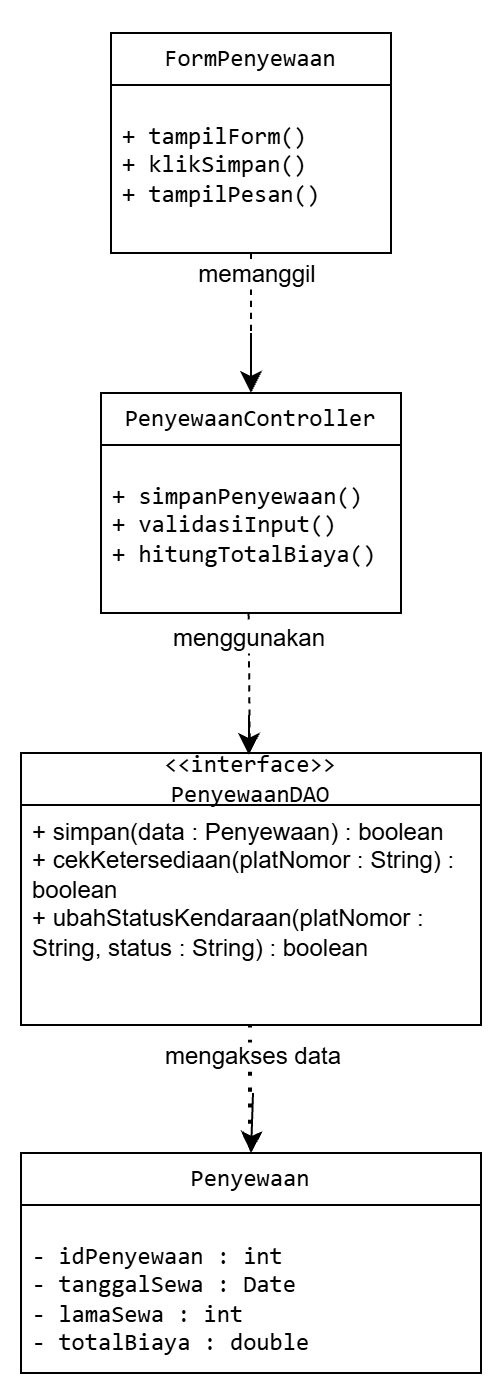

The diagram above was exported from draw.io. Its source (the exported page's mxGraphModel, read from the mxfile embedded in the PNG):
<mxGraphModel dx="1609" dy="2059" grid="1" gridSize="10" guides="1" tooltips="1" connect="1" arrows="1" fold="1" page="1" pageScale="1" pageWidth="850" pageHeight="1100" math="0" shadow="0">
  <root>
    <mxCell id="0" />
    <mxCell id="1" parent="0" />
    <mxCell id="DdIx41zdYWzF34acZeI9-1" parent="1" style="swimlane;fontStyle=0;childLayout=stackLayout;horizontal=1;startSize=26;fillColor=none;horizontalStack=0;resizeParent=1;resizeParentMax=0;resizeLast=0;collapsible=1;marginBottom=0;whiteSpace=wrap;html=1;" value="&lt;pre dir=&quot;ltr&quot;&gt;&lt;code&gt;FormPenyewaan&lt;/code&gt;&lt;/pre&gt;" vertex="1">
      <mxGeometry height="110" width="140" x="345" y="-440" as="geometry" />
    </mxCell>
    <mxCell id="DdIx41zdYWzF34acZeI9-2" parent="DdIx41zdYWzF34acZeI9-1" style="text;strokeColor=none;fillColor=none;align=left;verticalAlign=top;spacingLeft=4;spacingRight=4;overflow=hidden;rotatable=0;points=[[0,0.5],[1,0.5]];portConstraint=eastwest;whiteSpace=wrap;html=1;" value="&lt;pre dir=&quot;ltr&quot;&gt;&lt;code&gt;+ tampilForm()&lt;br/&gt;+ klikSimpan()&lt;br/&gt;+ tampilPesan()&lt;/code&gt;&lt;/pre&gt;" vertex="1">
      <mxGeometry height="84" width="140" y="26" as="geometry" />
    </mxCell>
    <mxCell id="DdIx41zdYWzF34acZeI9-5" parent="1" style="swimlane;fontStyle=0;childLayout=stackLayout;horizontal=1;startSize=26;fillColor=none;horizontalStack=0;resizeParent=1;resizeParentMax=0;resizeLast=0;collapsible=1;marginBottom=0;whiteSpace=wrap;html=1;" value="&lt;pre dir=&quot;ltr&quot;&gt;&lt;code&gt;PenyewaanController&lt;/code&gt;&lt;/pre&gt;" vertex="1">
      <mxGeometry height="110" width="150" x="340" y="-260" as="geometry" />
    </mxCell>
    <mxCell id="DdIx41zdYWzF34acZeI9-6" parent="DdIx41zdYWzF34acZeI9-5" style="text;strokeColor=none;fillColor=none;align=left;verticalAlign=top;spacingLeft=4;spacingRight=4;overflow=hidden;rotatable=0;points=[[0,0.5],[1,0.5]];portConstraint=eastwest;whiteSpace=wrap;html=1;" value="&lt;pre dir=&quot;ltr&quot;&gt;&lt;code&gt;+ simpanPenyewaan()&lt;br/&gt;+ validasiInput()&lt;br/&gt;+ hitungTotalBiaya()&lt;/code&gt;&lt;/pre&gt;" vertex="1">
      <mxGeometry height="84" width="150" y="26" as="geometry" />
    </mxCell>
    <mxCell id="DdIx41zdYWzF34acZeI9-9" parent="1" style="swimlane;fontStyle=0;childLayout=stackLayout;horizontal=1;startSize=26;fillColor=none;horizontalStack=0;resizeParent=1;resizeParentMax=0;resizeLast=0;collapsible=1;marginBottom=0;whiteSpace=wrap;html=1;" value="&lt;pre dir=&quot;ltr&quot;&gt;&lt;code&gt;&amp;lt;&amp;lt;interface&amp;gt;&amp;gt;&lt;br/&gt;PenyewaanDAO&lt;/code&gt;&lt;/pre&gt;" vertex="1">
      <mxGeometry height="136" width="230" x="300" y="-80" as="geometry" />
    </mxCell>
    <mxCell id="DdIx41zdYWzF34acZeI9-10" parent="DdIx41zdYWzF34acZeI9-9" style="text;strokeColor=none;fillColor=none;align=left;verticalAlign=top;spacingLeft=4;spacingRight=4;overflow=hidden;rotatable=0;points=[[0,0.5],[1,0.5]];portConstraint=eastwest;whiteSpace=wrap;html=1;" value="+ simpan(data : Penyewaan) : boolean&lt;br&gt;+ cekKetersediaan(platNomor : String) : boolean&lt;br&gt;+ ubahStatusKendaraan(platNomor : String, status : String) : boolean" vertex="1">
      <mxGeometry height="110" width="230" y="26" as="geometry" />
    </mxCell>
    <mxCell id="DdIx41zdYWzF34acZeI9-13" parent="1" style="swimlane;fontStyle=0;childLayout=stackLayout;horizontal=1;startSize=26;fillColor=none;horizontalStack=0;resizeParent=1;resizeParentMax=0;resizeLast=0;collapsible=1;marginBottom=0;whiteSpace=wrap;html=1;" value="&lt;pre dir=&quot;ltr&quot;&gt;&lt;code&gt;Penyewaan&lt;/code&gt;&lt;/pre&gt;" vertex="1">
      <mxGeometry height="110" width="230" x="300" y="120" as="geometry" />
    </mxCell>
    <mxCell id="DdIx41zdYWzF34acZeI9-14" parent="DdIx41zdYWzF34acZeI9-13" style="text;strokeColor=none;fillColor=none;align=left;verticalAlign=top;spacingLeft=4;spacingRight=4;overflow=hidden;rotatable=0;points=[[0,0.5],[1,0.5]];portConstraint=eastwest;whiteSpace=wrap;html=1;" value="&lt;pre dir=&quot;ltr&quot;&gt;&lt;code&gt;- idPenyewaan : int&lt;br/&gt;- tanggalSewa : Date&lt;br/&gt;- lamaSewa : int&lt;br/&gt;- totalBiaya : double&lt;/code&gt;&lt;/pre&gt;" vertex="1">
      <mxGeometry height="84" width="230" y="26" as="geometry" />
    </mxCell>
    <mxCell id="DdIx41zdYWzF34acZeI9-18" edge="1" parent="1" source="DdIx41zdYWzF34acZeI9-1" style="endArrow=none;dashed=1;html=1;rounded=0;fontSize=12;defaultLabelBackgroundColor=page;labelPadding=0 4;startSize=8;endSize=8;curved=1;exitX=0.5;exitY=1;exitDx=0;exitDy=0;entryX=0.5;entryY=0;entryDx=0;entryDy=0;" target="DdIx41zdYWzF34acZeI9-5" value="">
      <mxGeometry height="50" relative="1" width="50" as="geometry">
        <mxPoint x="380" y="-300" as="sourcePoint" />
        <mxPoint x="430" y="-350" as="targetPoint" />
      </mxGeometry>
    </mxCell>
    <mxCell id="DdIx41zdYWzF34acZeI9-19" connectable="0" parent="DdIx41zdYWzF34acZeI9-18" style="edgeLabel;html=1;align=center;verticalAlign=middle;resizable=0;points=[];inheritText=1;fontSize=12;defaultLabelBackgroundColor=page;labelPadding=0 4;" value="memanggil" vertex="1">
      <mxGeometry relative="1" x="-0.7196" y="2" as="geometry">
        <mxPoint as="offset" />
      </mxGeometry>
    </mxCell>
    <mxCell id="DdIx41zdYWzF34acZeI9-21" edge="1" parent="1" style="endArrow=classic;html=1;rounded=0;fontSize=12;defaultLabelBackgroundColor=page;labelPadding=0 4;startSize=8;endSize=8;curved=1;entryX=0.5;entryY=0;entryDx=0;entryDy=0;" target="DdIx41zdYWzF34acZeI9-5" value="">
      <mxGeometry height="50" relative="1" width="50" as="geometry">
        <mxPoint x="415" y="-290" as="sourcePoint" />
        <mxPoint x="480" y="-280" as="targetPoint" />
      </mxGeometry>
    </mxCell>
    <mxCell id="DdIx41zdYWzF34acZeI9-22" edge="1" parent="1" source="DdIx41zdYWzF34acZeI9-6" style="endArrow=none;dashed=1;html=1;rounded=0;fontSize=12;defaultLabelBackgroundColor=page;labelPadding=0 4;startSize=8;endSize=8;curved=1;exitX=0.492;exitY=1.003;exitDx=0;exitDy=0;exitPerimeter=0;" target="DdIx41zdYWzF34acZeI9-9" value="">
      <mxGeometry height="50" relative="1" width="50" as="geometry">
        <mxPoint x="460" y="-140" as="sourcePoint" />
        <mxPoint x="510" y="-190" as="targetPoint" />
      </mxGeometry>
    </mxCell>
    <mxCell id="DdIx41zdYWzF34acZeI9-24" connectable="0" parent="DdIx41zdYWzF34acZeI9-22" style="edgeLabel;html=1;align=center;verticalAlign=middle;resizable=0;points=[];inheritText=1;fontSize=12;defaultLabelBackgroundColor=page;labelPadding=0 4;" value="menggunakan" vertex="1">
      <mxGeometry relative="1" x="-0.6521" as="geometry">
        <mxPoint as="offset" />
      </mxGeometry>
    </mxCell>
    <mxCell id="DdIx41zdYWzF34acZeI9-23" edge="1" parent="1" style="endArrow=classic;html=1;rounded=0;fontSize=12;defaultLabelBackgroundColor=page;labelPadding=0 4;startSize=8;endSize=8;curved=1;entryX=0.478;entryY=0;entryDx=0;entryDy=0;entryPerimeter=0;" value="">
      <mxGeometry height="50" relative="1" width="50" as="geometry">
        <mxPoint x="414" y="-99" as="sourcePoint" />
        <mxPoint x="413.94000000000005" y="-79" as="targetPoint" />
      </mxGeometry>
    </mxCell>
    <mxCell id="DdIx41zdYWzF34acZeI9-25" edge="1" parent="1" source="DdIx41zdYWzF34acZeI9-9" style="endArrow=none;dashed=1;html=1;dashPattern=1 3;strokeWidth=2;rounded=0;fontSize=12;defaultLabelBackgroundColor=page;labelPadding=0 4;startSize=8;endSize=8;curved=1;exitX=0.5;exitY=1;exitDx=0;exitDy=0;entryX=0.5;entryY=0;entryDx=0;entryDy=0;" target="DdIx41zdYWzF34acZeI9-13" value="">
      <mxGeometry height="50" relative="1" width="50" as="geometry">
        <mxPoint x="450" y="30" as="sourcePoint" />
        <mxPoint x="415" y="100" as="targetPoint" />
      </mxGeometry>
    </mxCell>
    <mxCell id="DdIx41zdYWzF34acZeI9-26" connectable="0" parent="DdIx41zdYWzF34acZeI9-25" style="edgeLabel;html=1;align=center;verticalAlign=middle;resizable=0;points=[];inheritText=1;fontSize=12;defaultLabelBackgroundColor=page;labelPadding=0 4;" value="mengakses data" vertex="1">
      <mxGeometry relative="1" x="-0.4989" as="geometry">
        <mxPoint as="offset" />
      </mxGeometry>
    </mxCell>
    <mxCell id="DdIx41zdYWzF34acZeI9-27" edge="1" parent="1" style="endArrow=classic;html=1;rounded=0;fontSize=12;defaultLabelBackgroundColor=page;labelPadding=0 4;startSize=8;endSize=8;curved=1;entryX=0.5;entryY=0;entryDx=0;entryDy=0;" target="DdIx41zdYWzF34acZeI9-13" value="">
      <mxGeometry height="50" relative="1" width="50" as="geometry">
        <mxPoint x="416" y="90" as="sourcePoint" />
        <mxPoint x="414.2352941176471" y="120" as="targetPoint" />
      </mxGeometry>
    </mxCell>
  </root>
</mxGraphModel>